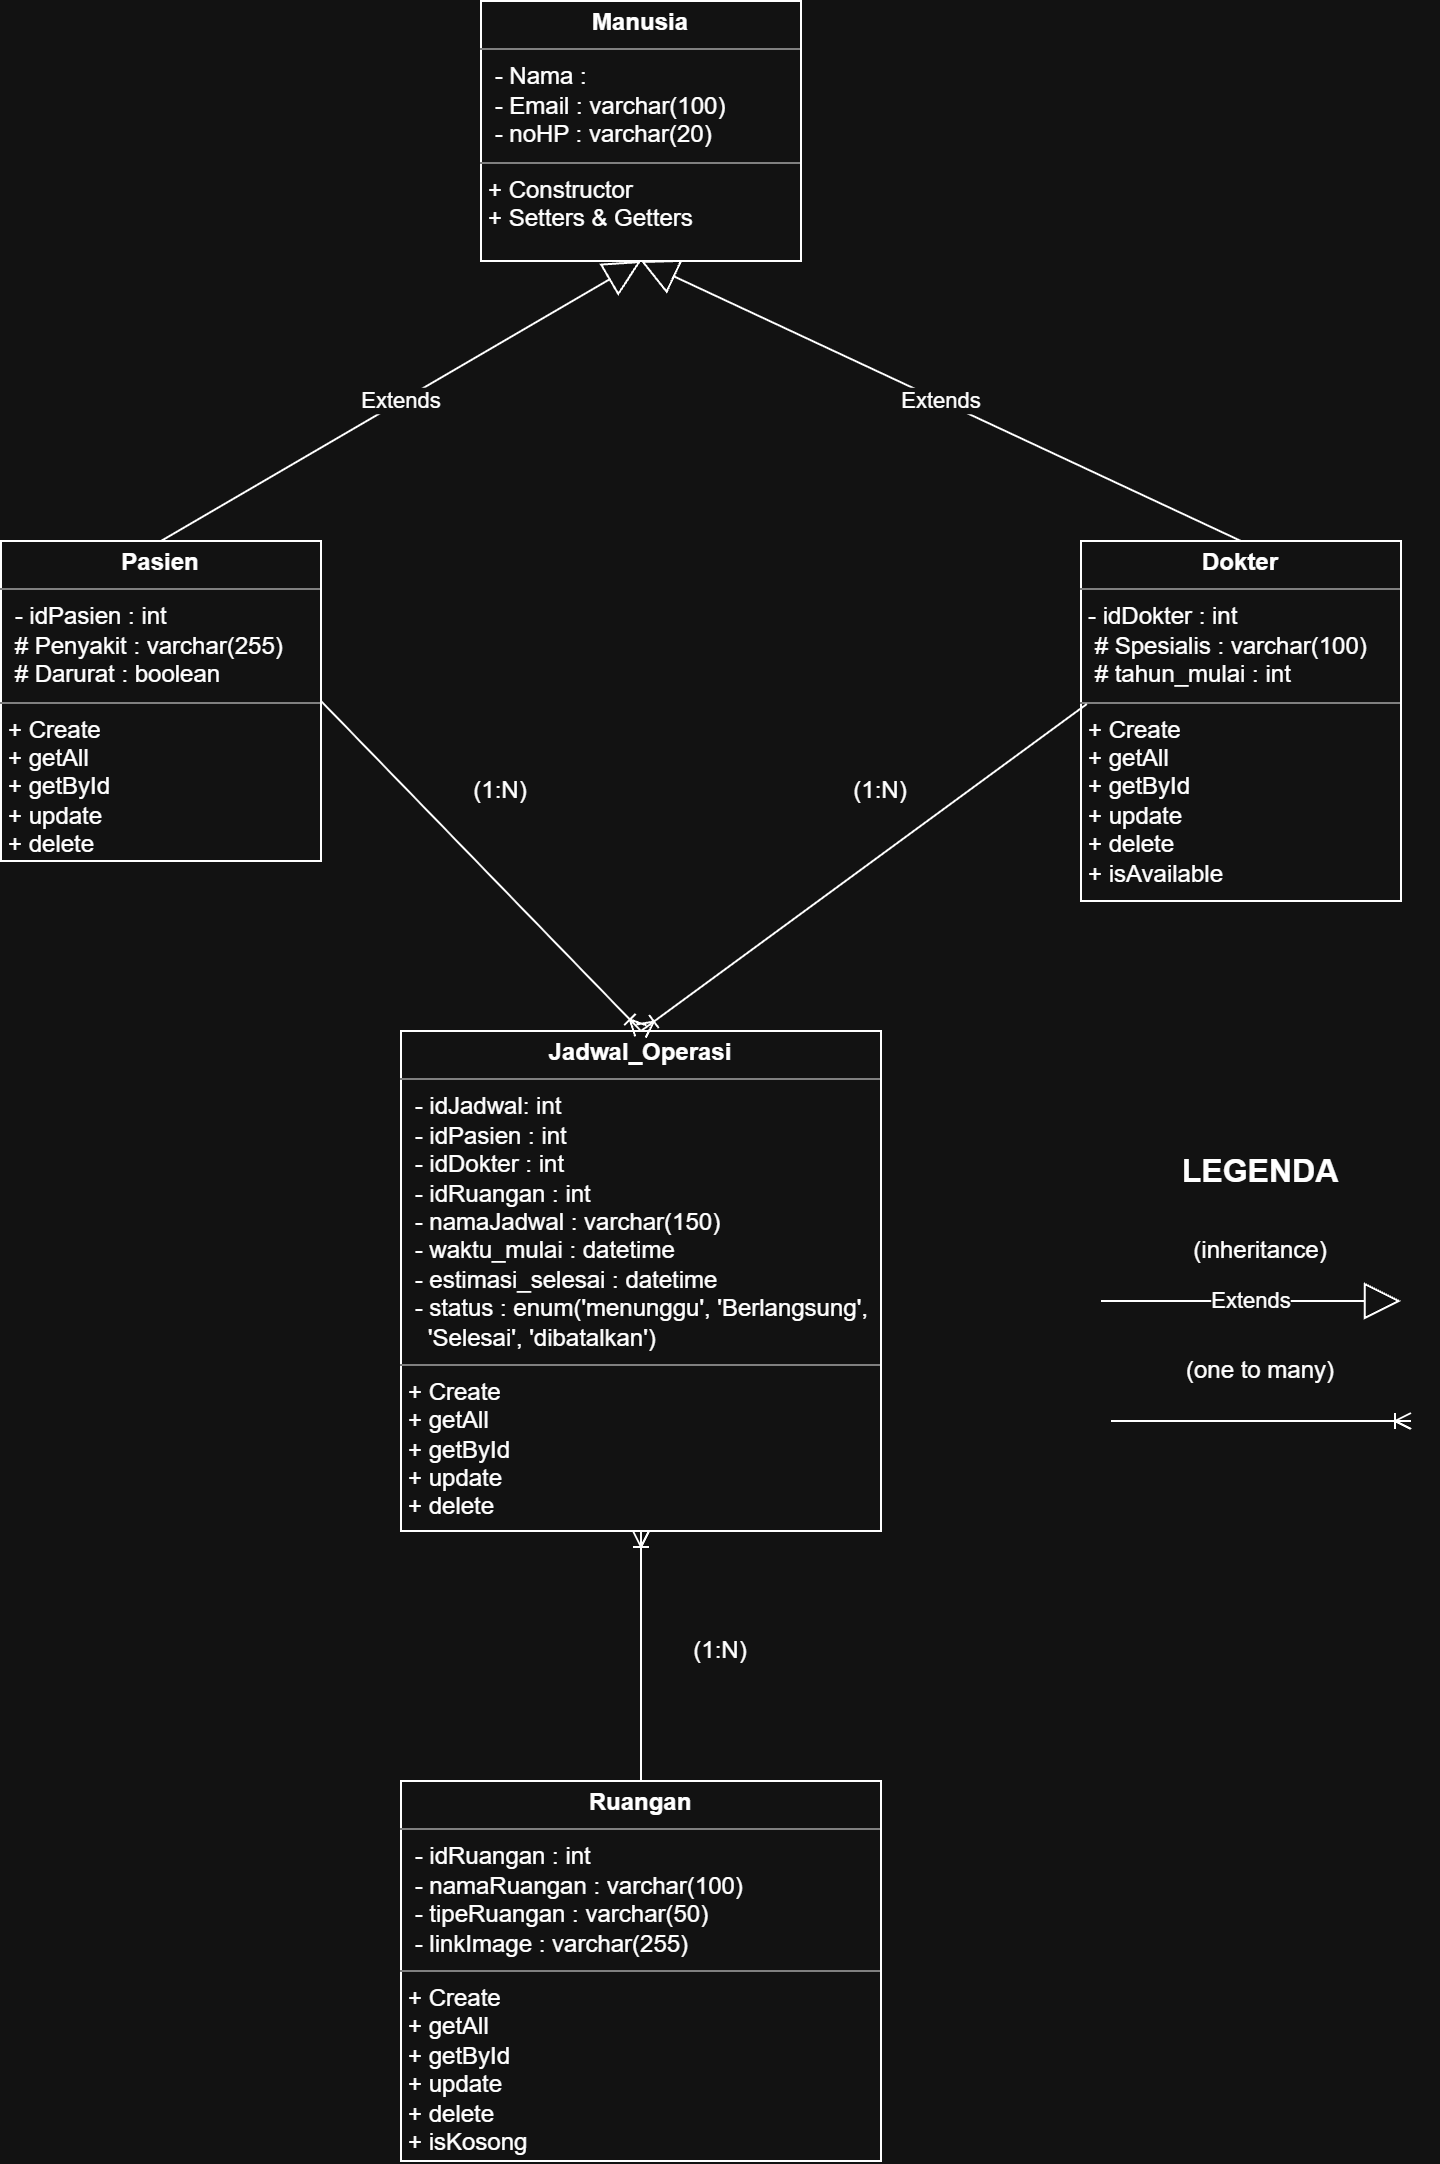

The diagram above was exported from draw.io. Its source (the exported page's mxGraphModel, read from the mxfile embedded in the PNG):
<mxGraphModel dx="1635" dy="892" grid="1" gridSize="10" guides="1" tooltips="1" connect="1" arrows="1" fold="1" page="1" pageScale="1" pageWidth="850" pageHeight="1100" math="0" shadow="0">
  <root>
    <mxCell id="0" />
    <mxCell id="1" parent="0" />
    <mxCell id="gdGvG48P2RxaYhTRyJPF-1" parent="1" style="verticalAlign=top;align=left;overflow=fill;html=1;whiteSpace=wrap;" value="&lt;p style=&quot;margin:0px;margin-top:4px;text-align:center;&quot;&gt;&lt;b&gt;Manusia&lt;/b&gt;&lt;/p&gt;&lt;hr size=&quot;1&quot; style=&quot;border-style:solid;&quot;&gt;&lt;p style=&quot;margin:0px;margin-left:4px;&quot;&gt;&amp;nbsp;- Nama : &lt;/p&gt;&lt;p style=&quot;margin:0px;margin-left:4px;&quot;&gt;&amp;nbsp;- Email : varchar(100)&lt;/p&gt;&lt;p style=&quot;margin:0px;margin-left:4px;&quot;&gt;&amp;nbsp;- noHP : varchar(20)&lt;/p&gt;&lt;hr size=&quot;1&quot; style=&quot;border-style:solid;&quot;&gt;&lt;p style=&quot;margin:0px;margin-left:4px;&quot;&gt;+ Constructor&lt;/p&gt;&lt;p style=&quot;margin:0px;margin-left:4px;&quot;&gt;+ Setters &amp;amp; Getters&lt;/p&gt;" vertex="1">
      <mxGeometry height="130" width="160" x="350" y="250" as="geometry" />
    </mxCell>
    <mxCell id="gdGvG48P2RxaYhTRyJPF-2" parent="1" style="verticalAlign=top;align=left;overflow=fill;html=1;whiteSpace=wrap;" value="&lt;p style=&quot;margin:0px;margin-top:4px;text-align:center;&quot;&gt;&lt;b&gt;Pasien&lt;/b&gt;&lt;/p&gt;&lt;hr size=&quot;1&quot; style=&quot;border-style:solid;&quot;&gt;&lt;p style=&quot;margin:0px;margin-left:4px;&quot;&gt;&amp;nbsp;- idPasien : int&lt;/p&gt;&lt;p style=&quot;margin:0px;margin-left:4px;&quot;&gt;&amp;nbsp;# Penyakit : varchar(255)&lt;/p&gt;&lt;p style=&quot;margin:0px;margin-left:4px;&quot;&gt;&amp;nbsp;# Darurat : boolean&lt;/p&gt;&lt;hr size=&quot;1&quot; style=&quot;border-style:solid;&quot;&gt;&lt;p style=&quot;margin:0px;margin-left:4px;&quot;&gt;+ Create&lt;/p&gt;&lt;p style=&quot;margin:0px;margin-left:4px;&quot;&gt;+ getAll&lt;/p&gt;&lt;p style=&quot;margin:0px;margin-left:4px;&quot;&gt;+ getById&lt;/p&gt;&lt;p style=&quot;margin:0px;margin-left:4px;&quot;&gt;+ update&lt;/p&gt;&lt;p style=&quot;margin:0px;margin-left:4px;&quot;&gt;+ delete&lt;/p&gt;" vertex="1">
      <mxGeometry height="160" width="160" x="110" y="520" as="geometry" />
    </mxCell>
    <mxCell id="gdGvG48P2RxaYhTRyJPF-3" parent="1" style="verticalAlign=top;align=left;overflow=fill;html=1;whiteSpace=wrap;" value="&lt;p style=&quot;margin:0px;margin-top:4px;text-align:center;&quot;&gt;&lt;b&gt;Dokter&lt;/b&gt;&lt;/p&gt;&lt;hr size=&quot;1&quot; style=&quot;border-style:solid;&quot;&gt;&lt;p style=&quot;margin:0px;margin-left:4px;&quot;&gt;- idDokter : int&lt;/p&gt;&lt;p style=&quot;margin:0px;margin-left:4px;&quot;&gt;&amp;nbsp;# Spesialis : varchar(100)&lt;/p&gt;&lt;p style=&quot;margin:0px;margin-left:4px;&quot;&gt;&amp;nbsp;# tahun_mulai : int&lt;/p&gt;&lt;hr size=&quot;1&quot; style=&quot;border-style:solid;&quot;&gt;&lt;p style=&quot;margin:0px;margin-left:4px;&quot;&gt;+ Create&lt;/p&gt;&lt;p style=&quot;margin:0px;margin-left:4px;&quot;&gt;+ getAll&lt;/p&gt;&lt;p style=&quot;margin:0px;margin-left:4px;&quot;&gt;+ getById&lt;/p&gt;&lt;p style=&quot;margin:0px;margin-left:4px;&quot;&gt;+ update&lt;/p&gt;&lt;p style=&quot;margin:0px;margin-left:4px;&quot;&gt;+ delete&lt;/p&gt;&lt;p style=&quot;margin:0px;margin-left:4px;&quot;&gt;+ isAvailable&lt;/p&gt;" vertex="1">
      <mxGeometry height="180" width="160" x="650" y="520" as="geometry" />
    </mxCell>
    <mxCell id="gdGvG48P2RxaYhTRyJPF-4" edge="1" parent="1" source="gdGvG48P2RxaYhTRyJPF-2" style="endArrow=block;endSize=16;endFill=0;html=1;rounded=0;defaultLabelBackgroundColor=page;entryX=0.5;entryY=1;entryDx=0;entryDy=0;exitX=0.5;exitY=0;exitDx=0;exitDy=0;" target="gdGvG48P2RxaYhTRyJPF-1" value="Extends">
      <mxGeometry relative="1" width="160" as="geometry">
        <mxPoint x="350" y="430" as="sourcePoint" />
        <mxPoint x="510" y="430" as="targetPoint" />
      </mxGeometry>
    </mxCell>
    <mxCell id="gdGvG48P2RxaYhTRyJPF-5" edge="1" parent="1" source="gdGvG48P2RxaYhTRyJPF-3" style="endArrow=block;endSize=16;endFill=0;html=1;rounded=0;defaultLabelBackgroundColor=page;entryX=0.5;entryY=1;entryDx=0;entryDy=0;exitX=0.5;exitY=0;exitDx=0;exitDy=0;" target="gdGvG48P2RxaYhTRyJPF-1" value="Extends">
      <mxGeometry relative="1" width="160" as="geometry">
        <mxPoint x="300" y="530" as="sourcePoint" />
        <mxPoint x="440" y="390" as="targetPoint" />
      </mxGeometry>
    </mxCell>
    <mxCell id="gdGvG48P2RxaYhTRyJPF-6" parent="1" style="verticalAlign=top;align=left;overflow=fill;html=1;whiteSpace=wrap;" value="&lt;p style=&quot;margin:0px;margin-top:4px;text-align:center;&quot;&gt;&lt;b&gt;Ruangan&lt;/b&gt;&lt;/p&gt;&lt;hr size=&quot;1&quot; style=&quot;border-style:solid;&quot;&gt;&lt;p style=&quot;margin:0px;margin-left:4px;&quot;&gt;&amp;nbsp;- idRuangan : int&lt;/p&gt;&lt;p style=&quot;margin:0px;margin-left:4px;&quot;&gt;&amp;nbsp;- namaRuangan : varchar(100)&lt;/p&gt;&lt;p style=&quot;margin:0px;margin-left:4px;&quot;&gt;&amp;nbsp;- tipeRuangan : varchar(50)&lt;/p&gt;&lt;p style=&quot;margin:0px;margin-left:4px;&quot;&gt;&amp;nbsp;- linkImage : varchar(255)&lt;/p&gt;&lt;hr size=&quot;1&quot; style=&quot;border-style:solid;&quot;&gt;&lt;p style=&quot;margin:0px;margin-left:4px;&quot;&gt;+ Create&lt;/p&gt;&lt;p style=&quot;margin:0px;margin-left:4px;&quot;&gt;+ getAll&lt;/p&gt;&lt;p style=&quot;margin:0px;margin-left:4px;&quot;&gt;+ getById&lt;/p&gt;&lt;p style=&quot;margin:0px;margin-left:4px;&quot;&gt;+ update&lt;/p&gt;&lt;p style=&quot;margin:0px;margin-left:4px;&quot;&gt;+ delete&lt;/p&gt;&lt;p style=&quot;margin:0px;margin-left:4px;&quot;&gt;+ isKosong&lt;/p&gt;" vertex="1">
      <mxGeometry height="190" width="240" x="310" y="1140" as="geometry" />
    </mxCell>
    <mxCell id="gdGvG48P2RxaYhTRyJPF-7" parent="1" style="verticalAlign=top;align=left;overflow=fill;html=1;whiteSpace=wrap;" value="&lt;p style=&quot;margin:0px;margin-top:4px;text-align:center;&quot;&gt;&lt;b&gt;Jadwal_Operasi&lt;/b&gt;&lt;/p&gt;&lt;hr size=&quot;1&quot; style=&quot;border-style:solid;&quot;&gt;&lt;p style=&quot;margin:0px;margin-left:4px;&quot;&gt;&amp;nbsp;- idJadwal: int&lt;br&gt;&lt;/p&gt;&lt;p style=&quot;margin:0px;margin-left:4px;&quot;&gt;&amp;nbsp;- idPasien : int&lt;/p&gt;&lt;p style=&quot;margin:0px;margin-left:4px;&quot;&gt;&amp;nbsp;- idDokter : int&lt;/p&gt;&lt;p style=&quot;margin:0px;margin-left:4px;&quot;&gt;&amp;nbsp;- idRuangan : int&lt;/p&gt;&lt;p style=&quot;margin:0px;margin-left:4px;&quot;&gt;&amp;nbsp;- namaJadwal : varchar(150)&lt;/p&gt;&lt;p style=&quot;margin:0px;margin-left:4px;&quot;&gt;&amp;nbsp;- waktu_mulai : datetime&lt;/p&gt;&lt;p style=&quot;margin:0px;margin-left:4px;&quot;&gt;&amp;nbsp;- estimasi_selesai : datetime&lt;/p&gt;&lt;p style=&quot;margin:0px;margin-left:4px;&quot;&gt;&amp;nbsp;- status : enum('menunggu', 'Berlangsung',&amp;nbsp; &amp;nbsp; &amp;nbsp;'Selesai', 'dibatalkan')&lt;/p&gt;&lt;hr size=&quot;1&quot; style=&quot;border-style:solid;&quot;&gt;&lt;p style=&quot;margin:0px;margin-left:4px;&quot;&gt;+ Create&lt;/p&gt;&lt;p style=&quot;margin:0px;margin-left:4px;&quot;&gt;+ getAll&lt;/p&gt;&lt;p style=&quot;margin:0px;margin-left:4px;&quot;&gt;+ getById&lt;/p&gt;&lt;p style=&quot;margin:0px;margin-left:4px;&quot;&gt;+ update&lt;/p&gt;&lt;p style=&quot;margin:0px;margin-left:4px;&quot;&gt;+ delete&lt;/p&gt;" vertex="1">
      <mxGeometry height="250" width="240" x="310" y="765" as="geometry" />
    </mxCell>
    <mxCell id="gdGvG48P2RxaYhTRyJPF-8" edge="1" parent="1" source="gdGvG48P2RxaYhTRyJPF-2" style="fontSize=12;html=1;endArrow=ERoneToMany;rounded=0;defaultLabelBackgroundColor=page;exitX=1;exitY=0.5;exitDx=0;exitDy=0;entryX=0.5;entryY=0;entryDx=0;entryDy=0;" target="gdGvG48P2RxaYhTRyJPF-7" value="">
      <mxGeometry height="100" relative="1" width="100" as="geometry">
        <mxPoint x="480" y="940" as="sourcePoint" />
        <mxPoint x="580" y="840" as="targetPoint" />
      </mxGeometry>
    </mxCell>
    <mxCell id="gdGvG48P2RxaYhTRyJPF-11" edge="1" parent="1" source="gdGvG48P2RxaYhTRyJPF-3" style="fontSize=12;html=1;endArrow=ERoneToMany;rounded=0;defaultLabelBackgroundColor=page;exitX=0.018;exitY=0.453;exitDx=0;exitDy=0;entryX=0.5;entryY=0;entryDx=0;entryDy=0;exitPerimeter=0;" target="gdGvG48P2RxaYhTRyJPF-7" value="">
      <mxGeometry height="100" relative="1" width="100" as="geometry">
        <mxPoint x="280" y="610" as="sourcePoint" />
        <mxPoint x="440" y="775" as="targetPoint" />
      </mxGeometry>
    </mxCell>
    <mxCell id="gdGvG48P2RxaYhTRyJPF-12" edge="1" parent="1" source="gdGvG48P2RxaYhTRyJPF-6" style="fontSize=12;html=1;endArrow=ERoneToMany;rounded=0;defaultLabelBackgroundColor=page;entryX=0.5;entryY=1;entryDx=0;entryDy=0;" target="gdGvG48P2RxaYhTRyJPF-7" value="">
      <mxGeometry height="100" relative="1" width="100" as="geometry">
        <mxPoint x="660" y="620" as="sourcePoint" />
        <mxPoint x="440" y="775" as="targetPoint" />
      </mxGeometry>
    </mxCell>
    <mxCell id="gdGvG48P2RxaYhTRyJPF-13" parent="1" style="text;html=1;whiteSpace=wrap;strokeColor=none;fillColor=none;align=center;verticalAlign=middle;rounded=0;" value="(1:N)" vertex="1">
      <mxGeometry height="30" width="60" x="330" y="630" as="geometry" />
    </mxCell>
    <mxCell id="gdGvG48P2RxaYhTRyJPF-15" parent="1" style="text;html=1;whiteSpace=wrap;strokeColor=none;fillColor=none;align=center;verticalAlign=middle;rounded=0;" value="(1:N)" vertex="1">
      <mxGeometry height="30" width="60" x="520" y="630" as="geometry" />
    </mxCell>
    <mxCell id="gdGvG48P2RxaYhTRyJPF-16" parent="1" style="text;html=1;whiteSpace=wrap;strokeColor=none;fillColor=none;align=center;verticalAlign=middle;rounded=0;" value="(1:N)" vertex="1">
      <mxGeometry height="30" width="60" x="440" y="1060" as="geometry" />
    </mxCell>
    <mxCell id="gdGvG48P2RxaYhTRyJPF-17" edge="1" parent="1" style="endArrow=block;endSize=16;endFill=0;html=1;rounded=0;defaultLabelBackgroundColor=page;" value="Extends">
      <mxGeometry relative="1" width="160" as="geometry">
        <mxPoint x="660" y="900" as="sourcePoint" />
        <mxPoint x="810" y="900" as="targetPoint" />
      </mxGeometry>
    </mxCell>
    <mxCell id="gdGvG48P2RxaYhTRyJPF-18" parent="1" style="text;html=1;whiteSpace=wrap;strokeColor=none;fillColor=none;align=center;verticalAlign=middle;rounded=0;" value="(inheritance)" vertex="1">
      <mxGeometry height="30" width="60" x="710" y="860" as="geometry" />
    </mxCell>
    <mxCell id="gdGvG48P2RxaYhTRyJPF-19" edge="1" parent="1" style="fontSize=12;html=1;endArrow=ERoneToMany;rounded=0;defaultLabelBackgroundColor=page;exitX=1;exitY=0.5;exitDx=0;exitDy=0;" value="">
      <mxGeometry height="100" relative="1" width="100" as="geometry">
        <mxPoint x="665" y="960" as="sourcePoint" />
        <mxPoint x="815" y="960" as="targetPoint" />
      </mxGeometry>
    </mxCell>
    <mxCell id="gdGvG48P2RxaYhTRyJPF-20" parent="1" style="text;html=1;whiteSpace=wrap;strokeColor=none;fillColor=none;align=center;verticalAlign=middle;rounded=0;" value="(one to many)" vertex="1">
      <mxGeometry height="30" width="90" x="695" y="920" as="geometry" />
    </mxCell>
    <mxCell id="gdGvG48P2RxaYhTRyJPF-21" parent="1" style="text;html=1;whiteSpace=wrap;strokeColor=none;fillColor=none;align=center;verticalAlign=middle;rounded=0;" value="&lt;font size=&quot;3&quot;&gt;&lt;b&gt;LEGENDA&lt;/b&gt;&lt;/font&gt;" vertex="1">
      <mxGeometry height="30" width="60" x="710" y="820" as="geometry" />
    </mxCell>
  </root>
</mxGraphModel>